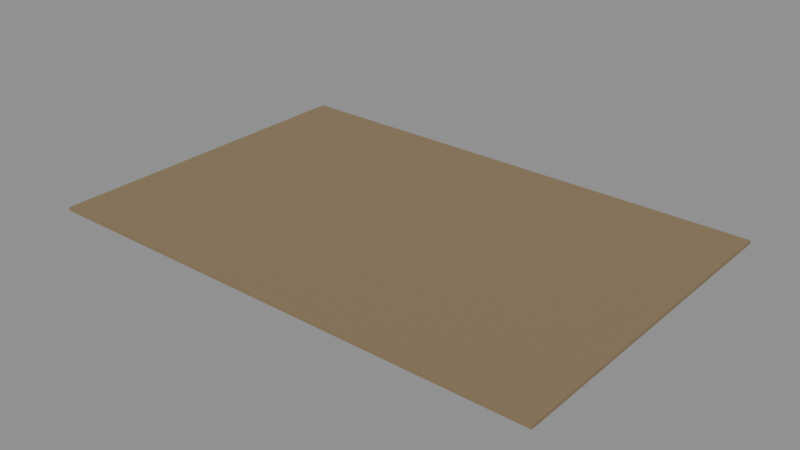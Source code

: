 # Source: e2041_after.blend  (saved by Blender 5.2.44; exported with 4.5.12 LTS)
import bpy
from mathutils import Matrix  # noqa: F401  (used for matrix-valued properties, if any)

bpy.ops.wm.read_factory_settings(use_empty=True)
scene = bpy.context.scene
scene.name = 'Scene'

# ---- materials (node trees are filled in below, after node groups)
mat_cesped = bpy.data.materials.new('Cesped')

# ---- material node trees
mat_cesped.use_nodes = True; mat_cesped.node_tree.nodes.clear()
_N = mat_cesped.node_tree.nodes; _L = mat_cesped.node_tree.links
n0 = _N.new('ShaderNodeBsdfPrincipled'); n0.name = 'Principled BSDF'; n0.location = (-200, 100)
n0.inputs[0].default_value = (0.25, 0.18, 0.1, 1.0)
n0.inputs[2].default_value = 0.9
n0.inputs[3].default_value = 1.45
n0.inputs[10].default_value = 0.005
n1 = _N.new('ShaderNodeOutputMaterial'); n1.name = 'Material Output'; n1.location = (200, 100)
_L.new(n0.outputs[0], n1.inputs[0])
n1.is_active_output = True

# ---- meshes
me_cesped_jardin_cuerpo_mesh = bpy.data.meshes.new('Cesped_Jardin_Cuerpo_mesh')
me_cesped_jardin_cuerpo_mesh.from_pydata([(0.0, 0.0, 0.0), (30.0, 0.0, 0.0), (30.0, 20.0, 0.0), (0.0, 20.0, 0.0), (0.0, 0.0, 0.2), (30.0, 0.0, 0.2), (30.0, 20.0, 0.2), (0.0, 20.0, 0.2)], [], [(0, 1, 2, 3), (4, 5, 6, 7), (0, 1, 5, 4), (1, 2, 6, 5), (2, 3, 7, 6), (3, 0, 4, 7)])
me_cesped_jardin_cuerpo_mesh.materials.append(mat_cesped)
me_cesped_jardin_cuerpo_mesh.update()

# ---- objects
ob_cesped_jardin = bpy.data.objects.new('Cesped_Jardin', None)
ob_cesped_jardin_cuerpo = bpy.data.objects.new('Cesped_Jardin_Cuerpo', me_cesped_jardin_cuerpo_mesh)

# ---- transforms, parenting, visibility, modifiers, constraints
ob_cesped_jardin.location = (0.0, 0.0, -0.3)
ob_cesped_jardin.empty_display_type = 'ARROWS'
ob_cesped_jardin_cuerpo.parent = ob_cesped_jardin
ob_cesped_jardin_cuerpo.location = (0.0, 0.0, 0.0)

# ---- collection membership
scene.collection.objects.link(ob_cesped_jardin)
scene.collection.objects.link(ob_cesped_jardin_cuerpo)

# ---- scene / render settings (as saved in the file)
scene.frame_start = 1; scene.frame_end = 250; scene.frame_set(1)
scene.render.engine = 'BLENDER_EEVEE_NEXT'
scene.render.bake_bias = 0.0
scene.render.bake_samples = 0
scene.render.compositor_device = 'GPU'
scene.eevee.use_volume_custom_range = False
scene.eevee.fast_gi_thickness_near = 0.1
scene.eevee.fast_gi_thickness_far = 0.0
scene.eevee.ray_tracing_options.screen_trace_thickness = 0.1
bpy.context.view_layer.update()

# ---- added for rendering (the .blend has no active camera and no usable light): camera, sun + grey world if the file has none
cam_auto = bpy.data.cameras.new('AutoCamera')
cam_auto.lens = 50.0
cam_auto.sensor_width = 36.0
cam_auto.clip_end = 1000.0
ob_auto_camera = bpy.data.objects.new('AutoCamera', cam_auto)
scene.collection.objects.link(ob_auto_camera)
ob_auto_camera.location = (48.36, -30.032, 26.488)
ob_auto_camera.rotation_euler = (1.09748, -7.21219e-08, 0.694738)
scene.camera = ob_auto_camera
light_auto_sun = bpy.data.lights.new('AutoSun', 'SUN')
light_auto_sun.energy = 3.0
light_auto_sun.angle = 0.0523599
ob_auto_sun = bpy.data.objects.new('AutoSun', light_auto_sun)
scene.collection.objects.link(ob_auto_sun)
ob_auto_sun.rotation_euler = (0.872665, 0.174533, 0.523599)
if scene.world is None:
    world_auto = bpy.data.worlds.new('AutoWorld')
    world_auto.color = (0.3, 0.3, 0.3)
    scene.world = world_auto
bpy.context.view_layer.update()
